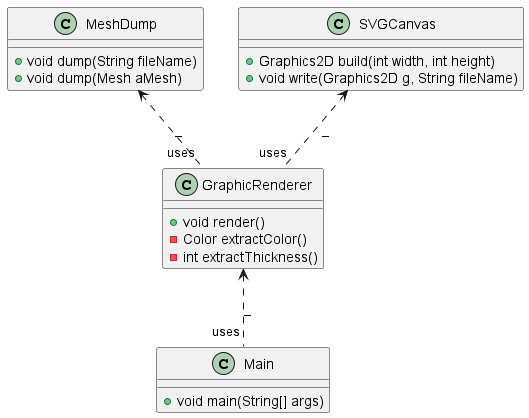

The diagram above was rendered by PlantUML. Its source (embedded in the PNG):
@startuml
class GraphicRenderer {
    + void render()
    - Color extractColor()
    - int extractThickness()
}

class MeshDump {
    + void dump(String fileName)
    + void dump(Mesh aMesh)
}

class Main{
    + void main(String[] args)
}

class SVGCanvas{
    + Graphics2D build(int width, int height)
    + void write(Graphics2D g, String fileName)
}

MeshDump <.. GraphicRenderer : _"uses"
GraphicRenderer <.. Main : _"uses"
SVGCanvas <.. GraphicRenderer :_"uses"
@enduml